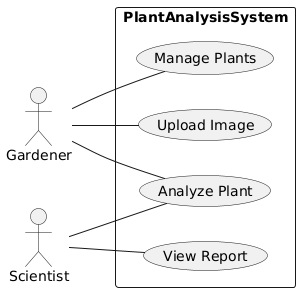

The diagram above was rendered by PlantUML. Its source (embedded in the PNG):
@startuml
left to right direction

actor Gardener
actor Scientist

rectangle PlantAnalysisSystem {
    usecase "Analyze Plant"
    usecase "View Report"
    usecase "Upload Image"
    usecase "Manage Plants"
}

Gardener -- "Analyze Plant"
Gardener -- "Upload Image"
Gardener -- "Manage Plants"

Scientist -- "Analyze Plant"
Scientist -- "View Report"
@enduml